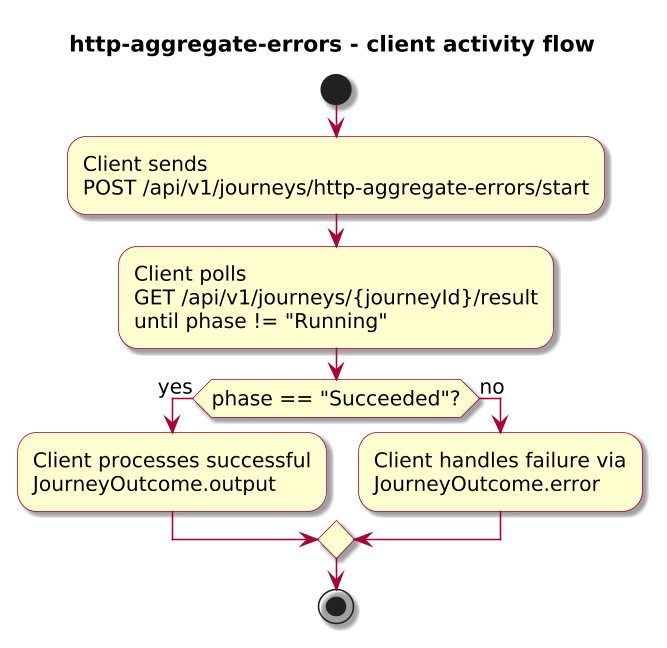

The diagram above was rendered by PlantUML. Its source (embedded in the PNG):
@startuml

skinparam BackgroundColor #FFFFFF
skinparam Shadowing true

skinparam DefaultFontName "SansSerif"
skinparam DefaultFontSize 13
skinparam DefaultFontStyle plain

skinparam dpi 150

skinparam sequence {
  ArrowColor #A80036
  LifeLineBorderColor #A80036
  LifeLineBackgroundColor #FFFFFF
}

skinparam Note {
  BackgroundColor #FBFB77
  BorderColor #A80036
}

skinparam ParticipantBorderColor #A80036
skinparam ParticipantBackgroundColor #FEFECE

skinparam ActorBorderColor #A80036
skinparam ActorBackgroundColor #FFFFFF
skinparam SequenceActorBorderThickness 2

skinparam state {
  BorderColor #A80036
  BackgroundColor #FEFECE
}

skinparam activity {
  ArrowColor #A80036
  BackgroundColor #FEFECE
  BorderColor #A80036
}

!include journey-diagram-theme.puml
title http-aggregate-errors - client activity flow

start

:Client sends\nPOST /api/v1/journeys/http-aggregate-errors/start;
:Client polls\nGET /api/v1/journeys/{journeyId}/result\nuntil phase != "Running";

if (phase == "Succeeded"?) then (yes)
  :Client processes successful\nJourneyOutcome.output;
else (no)
  :Client handles failure via\nJourneyOutcome.error;
endif

stop

@enduml